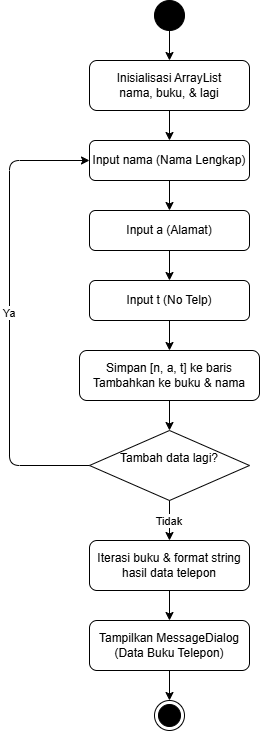

The diagram above was exported from draw.io. Its source (the exported page's mxGraphModel, read from the mxfile embedded in the PNG):
<mxGraphModel dx="715" dy="403" grid="1" gridSize="10" guides="1" tooltips="1" connect="1" arrows="1" fold="1" page="1" pageScale="1" pageWidth="850" pageHeight="1100" math="0" shadow="0">
  <root>
    <mxCell id="0" />
    <mxCell id="1" parent="0" />
    <mxCell id="start" parent="1" style="ellipse;whiteSpace=wrap;html=1;fillColor=#000000;" value="" vertex="1">
      <mxGeometry height="30" width="30" x="385" y="40" as="geometry" />
    </mxCell>
    <mxCell id="init" parent="1" style="rounded=1;whiteSpace=wrap;html=1;" value="Inisialisasi ArrayList&#10;nama, buku, &amp; lagi" vertex="1">
      <mxGeometry height="50" width="160" x="320" y="100" as="geometry" />
    </mxCell>
    <mxCell id="inputNama" parent="1" style="rounded=1;whiteSpace=wrap;html=1;" value="Input nama (Nama Lengkap)" vertex="1">
      <mxGeometry height="40" width="160" x="320" y="180" as="geometry" />
    </mxCell>
    <mxCell id="inputAlamat" parent="1" style="rounded=1;whiteSpace=wrap;html=1;" value="Input a (Alamat)" vertex="1">
      <mxGeometry height="40" width="160" x="320" y="250" as="geometry" />
    </mxCell>
    <mxCell id="inputTelp" parent="1" style="rounded=1;whiteSpace=wrap;html=1;" value="Input t (No Telp)" vertex="1">
      <mxGeometry height="40" width="160" x="320" y="320" as="geometry" />
    </mxCell>
    <mxCell id="simpan" parent="1" style="rounded=1;whiteSpace=wrap;html=1;" value="Simpan [n, a, t] ke baris&#10;Tambahkan ke buku &amp; nama" vertex="1">
      <mxGeometry height="50" width="180" x="310" y="390" as="geometry" />
    </mxCell>
    <mxCell id="decide" parent="1" style="rhombus;whiteSpace=wrap;html=1;" value="Tambah data lagi?&lt;div&gt;&lt;br/&gt;&lt;/div&gt;" vertex="1">
      <mxGeometry height="70" width="160" x="320" y="470" as="geometry" />
    </mxCell>
    <mxCell id="format" parent="1" style="rounded=1;whiteSpace=wrap;html=1;" value="Iterasi buku &amp; format string&#10;hasil data telepon" vertex="1">
      <mxGeometry height="50" width="160" x="320" y="580" as="geometry" />
    </mxCell>
    <mxCell id="show" parent="1" style="rounded=1;whiteSpace=wrap;html=1;" value="Tampilkan MessageDialog&#10;(Data Buku Telepon)" vertex="1">
      <mxGeometry height="50" width="160" x="320" y="660" as="geometry" />
    </mxCell>
    <mxCell id="end" parent="1" style="ellipse;html=1;shape=endState;fillColor=#000000;strokeColor=#000000;" value="" vertex="1">
      <mxGeometry height="30" width="30" x="385" y="740" as="geometry" />
    </mxCell>
    <mxCell id="c1" edge="1" parent="1" source="start" target="init">
      <mxGeometry relative="1" as="geometry" />
    </mxCell>
    <mxCell id="c2" edge="1" parent="1" source="init" target="inputNama">
      <mxGeometry relative="1" as="geometry" />
    </mxCell>
    <mxCell id="c3" edge="1" parent="1" source="inputNama" target="inputAlamat">
      <mxGeometry relative="1" as="geometry" />
    </mxCell>
    <mxCell id="c4" edge="1" parent="1" source="inputAlamat" target="inputTelp">
      <mxGeometry relative="1" as="geometry" />
    </mxCell>
    <mxCell id="c5" edge="1" parent="1" source="inputTelp" target="simpan">
      <mxGeometry relative="1" as="geometry" />
    </mxCell>
    <mxCell id="c6" edge="1" parent="1" source="simpan" target="decide">
      <mxGeometry relative="1" as="geometry" />
    </mxCell>
    <mxCell id="c7" edge="1" parent="1" source="decide" target="inputNama" value="Ya">
      <mxGeometry relative="1" as="geometry">
        <Array as="points">
          <mxPoint x="240" y="505" />
          <mxPoint x="240" y="200" />
        </Array>
      </mxGeometry>
    </mxCell>
    <mxCell id="c8" edge="1" parent="1" source="decide" target="format" value="Tidak">
      <mxGeometry relative="1" as="geometry" />
    </mxCell>
    <mxCell id="c9" edge="1" parent="1" source="format" target="show">
      <mxGeometry relative="1" as="geometry" />
    </mxCell>
    <mxCell id="c10" edge="1" parent="1" source="show" target="end">
      <mxGeometry relative="1" as="geometry" />
    </mxCell>
  </root>
</mxGraphModel>